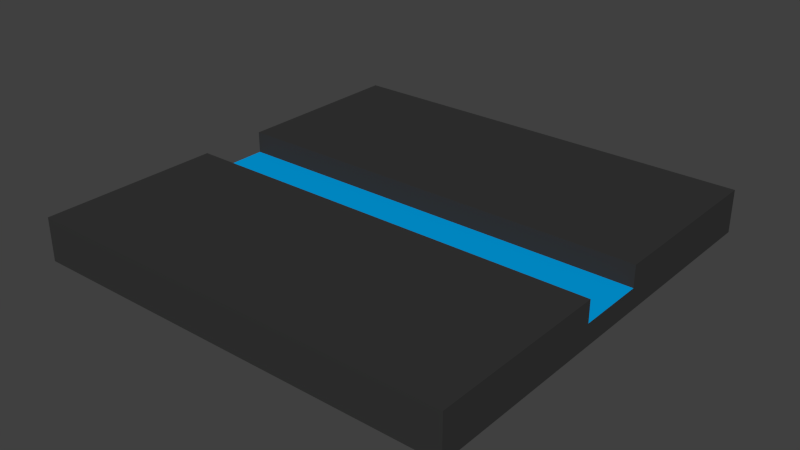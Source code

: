 # Source: straighttile.blend  (saved by Blender 2.75.0; exported with 4.5.12 LTS)
import bpy
from mathutils import Matrix  # noqa: F401  (used for matrix-valued properties, if any)

bpy.ops.wm.read_factory_settings(use_empty=True)
scene = bpy.context.scene
scene.name = 'Scene'

# ---- collections
col_collection_1 = bpy.data.collections.new('Collection 1'); scene.collection.children.link(col_collection_1)

# ---- materials (node trees are filled in below, after node groups)
mat_straighttilemain = bpy.data.materials.new('straightTileMain')
mat_straighttilemain.alpha_threshold = 0.0
mat_straighttilemain.use_transparent_shadow = False
mat_straighttilemain.diffuse_color = (0.03741, 0.03741, 0.03741, 1.0)
mat_straighttilemain.roughness = 0.5
mat_straighttilemain.line_color = (0.0, 0.0, 0.0, 1.0)
mat_straighttilelights = bpy.data.materials.new('straightTileLights')
mat_straighttilelights.alpha_threshold = 0.0
mat_straighttilelights.use_transparent_shadow = False
mat_straighttilelights.diffuse_color = (0.0, 0.3608, 0.8, 1.0)
mat_straighttilelights.roughness = 0.5

# ---- material node trees

# ---- world
world_world = bpy.data.worlds.new('World'); scene.world = world_world
world_world.color = (0.05088, 0.05088, 0.05088)
world_world.use_sun_shadow = False
world_world.sun_shadow_jitter_overblur = 0.0
world_world.cycles.sampling_method = 'MANUAL'
world_world.cycles.sample_map_resolution = 256

# ---- meshes
me_cube = bpy.data.meshes.new('Cube')
me_cube.from_pydata([(1.0, 1.0, -0.1), (1.0, -1.0, -0.1), (-1.0, -1.0, -0.1), (-1.0, 1.0, -0.1), (1.0, 1.0, 0.1), (1.0, -1.0, 0.1), (-1.0, -1.0, 0.1), (-1.0, 1.0, 0.1), (1.0, 0.1601, -0.1), (-1.0, 0.1601, -0.1), (1.0, 0.1601, 0.1), (-1.0, 0.1601, 0.1), (1.0, -0.1601, -0.1), (1.0, -0.1601, 0.1), (-1.0, -0.1601, -0.1), (-1.0, -0.1601, 0.1), (-1.0, -0.1601, 8.792e-07), (-1.0, 0.1601, 8.792e-07), (1.0, 0.1601, 8.792e-07), (1.0, -0.1601, 8.792e-07)], [], [(12, 1, 2, 14), (13, 15, 6, 5), (12, 13, 5, 1), (1, 5, 6, 2), (9, 11, 7, 3), (4, 0, 3, 7), (0, 4, 10, 8), (4, 7, 11, 10), (0, 8, 9, 3), (2, 6, 15, 14), (19, 12, 8, 18), (8, 12, 14, 9), (18, 17, 16, 19), (15, 13, 19, 16), (10, 11, 17, 18), (9, 14, 16, 17)])
me_cube.polygons.foreach_set('material_index', [0, 0, 0, 0, 0, 0, 0, 0, 0, 0, 0, 0, 1, 0, 0, 0])
_uv = me_cube.uv_layers.new(name='UVMap')
_uv.uv.foreach_set('vector', [0.5517, 0.2479, 0.5517, 0.0726, 0.9691, 0.0726, 0.9691, 0.2479, 0.3147, 0.49, 0.3147, 0.0726, 0.49, 0.0726, 0.49, 0.49, 0.3147, 0.5318, 0.3147, 0.49, 0.49, 0.49, 0.49, 0.5318, 0.5517, 0.0726, 0.5517, 0.03086, 0.9691, 0.03086, 0.9691, 0.0726, 0.2062, 0.03086, 0.2062, 0.0726, 0.03086, 0.0726, 0.03086, 0.03086, 0.5517, 0.5318, 0.5517, 0.49, 0.9691, 0.49, 0.9691, 0.5318, 0.03086, 0.5318, 0.03086, 0.49, 0.2062, 0.49, 0.2062, 0.5318, 0.03086, 0.49, 0.03086, 0.0726, 0.2062, 0.0726, 0.2062, 0.49, 0.5517, 0.49, 0.5517, 0.3147, 0.9691, 0.3147, 0.9691, 0.49, 0.49, 0.03086, 0.49, 0.0726, 0.3147, 0.0726, 0.3147, 0.03086, 0.2938, 0.49, 0.2938, 0.5109, 0.227, 0.5109, 0.227, 0.49, 0.5517, 0.3147, 0.5517, 0.2479, 0.9691, 0.2479, 0.9691, 0.3147, 0.227, 0.49, 0.227, 0.0726, 0.2938, 0.0726, 0.2938, 0.49, 0.3147, 0.0726, 0.3147, 0.49, 0.2938, 0.49, 0.2938, 0.0726, 0.2062, 0.49, 0.2062, 0.0726, 0.227, 0.0726, 0.227, 0.49, 0.227, 0.05173, 0.2938, 0.05173, 0.2938, 0.0726, 0.227, 0.0726])
me_cube.materials.append(mat_straighttilemain)
me_cube.materials.append(mat_straighttilelights)
me_cube.use_remesh_preserve_volume = False
me_cube.use_remesh_preserve_attributes = False
me_cube.use_mirror_vertex_groups = False
me_cube.update()

# ---- objects
ob_straighttile = bpy.data.objects.new('straightTile', me_cube)

# ---- transforms, parenting, visibility, modifiers, constraints
ob_straighttile.location = (0.0, 0.0, 0.0)
ob_straighttile.lock_rotations_4d = False
ob_straighttile.empty_display_type = 'ARROWS'
ob_straighttile.lineart.crease_threshold = 0.0

# ---- collection membership
col_collection_1.objects.link(ob_straighttile)

# ---- scene / render settings (as saved in the file)
scene.frame_start = 1; scene.frame_end = 250; scene.frame_set(1)
scene.render.engine = 'BLENDER_EEVEE_NEXT'
scene.render.resolution_percentage = 50
scene.render.dither_intensity = 0.0
scene.cycles.use_denoising = False
scene.cycles.samples = 10
scene.cycles.sampling_pattern = 'TABULATED_SOBOL'
scene.cycles.light_sampling_threshold = 0.0
scene.cycles.use_adaptive_sampling = False
scene.cycles.use_light_tree = False
scene.cycles.blur_glossy = 0.0
scene.cycles.pixel_filter_type = 'GAUSSIAN'
scene.cycles.sample_clamp_indirect = 0.0
scene.view_settings.view_transform = 'Standard'
bpy.context.view_layer.update()

# ---- added for rendering (the .blend has no active camera and no usable light): camera, sun
cam_auto = bpy.data.cameras.new('AutoCamera')
cam_auto.lens = 50.0
cam_auto.sensor_width = 36.0
cam_auto.clip_end = 1000.0
ob_auto_camera = bpy.data.objects.new('AutoCamera', cam_auto)
scene.collection.objects.link(ob_auto_camera)
ob_auto_camera.location = (2.62347, -3.14816, 2.09877)
ob_auto_camera.rotation_euler = (1.09748, -7.21219e-08, 0.694738)
scene.camera = ob_auto_camera
light_auto_sun = bpy.data.lights.new('AutoSun', 'SUN')
light_auto_sun.energy = 3.0
light_auto_sun.angle = 0.0523599
ob_auto_sun = bpy.data.objects.new('AutoSun', light_auto_sun)
scene.collection.objects.link(ob_auto_sun)
ob_auto_sun.rotation_euler = (0.872665, 0.174533, 0.523599)
bpy.context.view_layer.update()
